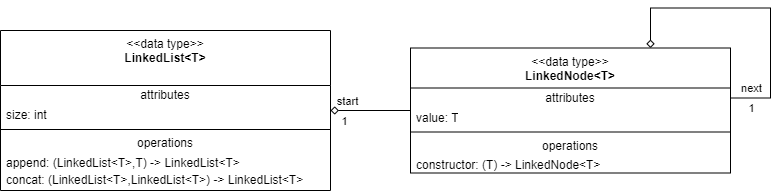

The diagram above was exported from draw.io. Its source (the exported page's mxGraphModel, read from the mxfile embedded in the PNG):
<mxGraphModel dx="1948" dy="988" grid="1" gridSize="10" guides="1" tooltips="1" connect="1" arrows="1" fold="1" page="1" pageScale="1" pageWidth="850" pageHeight="1100" math="0" shadow="0">
  <root>
    <mxCell id="0" />
    <mxCell id="1" parent="0" />
    <mxCell id="Mss6xr1tqjXJhN6sx3Pm-32" style="edgeStyle=orthogonalEdgeStyle;rounded=0;orthogonalLoop=1;jettySize=auto;html=1;endArrow=diamond;endFill=0;" parent="1" source="Mss6xr1tqjXJhN6sx3Pm-11" target="Mss6xr1tqjXJhN6sx3Pm-19" edge="1">
      <mxGeometry relative="1" as="geometry">
        <mxPoint x="120" y="885" as="targetPoint" />
      </mxGeometry>
    </mxCell>
    <mxCell id="Mss6xr1tqjXJhN6sx3Pm-35" value="start" style="edgeLabel;html=1;align=center;verticalAlign=middle;resizable=0;points=[];" parent="Mss6xr1tqjXJhN6sx3Pm-32" vertex="1" connectable="0">
      <mxGeometry x="0.7653" y="-4" relative="1" as="geometry">
        <mxPoint x="7" y="-6" as="offset" />
      </mxGeometry>
    </mxCell>
    <mxCell id="Mss6xr1tqjXJhN6sx3Pm-46" value="1" style="edgeLabel;html=1;align=center;verticalAlign=middle;resizable=0;points=[];" parent="Mss6xr1tqjXJhN6sx3Pm-32" vertex="1" connectable="0">
      <mxGeometry x="0.6837" y="4" relative="1" as="geometry">
        <mxPoint y="6" as="offset" />
      </mxGeometry>
    </mxCell>
    <mxCell id="Mss6xr1tqjXJhN6sx3Pm-11" value="&amp;lt;&amp;lt;data type&amp;gt;&amp;gt;&lt;br&gt;&lt;b&gt;LinkedNode&amp;lt;T&amp;gt;&lt;/b&gt;&lt;div&gt;&lt;br&gt;&lt;/div&gt;" style="swimlane;fontStyle=0;align=center;verticalAlign=top;childLayout=stackLayout;horizontal=1;startSize=40;horizontalStack=0;resizeParent=1;resizeParentMax=0;resizeLast=0;collapsible=0;marginBottom=0;html=1;whiteSpace=wrap;" parent="1" vertex="1">
      <mxGeometry x="200" y="817.5" width="320" height="125" as="geometry" />
    </mxCell>
    <mxCell id="Mss6xr1tqjXJhN6sx3Pm-28" style="edgeStyle=orthogonalEdgeStyle;rounded=0;orthogonalLoop=1;jettySize=auto;html=1;entryX=0.75;entryY=0;entryDx=0;entryDy=0;exitX=1;exitY=0.5;exitDx=0;exitDy=0;endArrow=diamond;endFill=0;" parent="Mss6xr1tqjXJhN6sx3Pm-11" target="Mss6xr1tqjXJhN6sx3Pm-11" edge="1">
      <mxGeometry relative="1" as="geometry">
        <mxPoint x="320" y="90" as="sourcePoint" />
        <Array as="points">
          <mxPoint x="320" y="50" />
          <mxPoint x="360" y="50" />
          <mxPoint x="360" y="-40" />
          <mxPoint x="240" y="-40" />
        </Array>
      </mxGeometry>
    </mxCell>
    <mxCell id="Mss6xr1tqjXJhN6sx3Pm-34" value="next" style="edgeLabel;html=1;align=center;verticalAlign=middle;resizable=0;points=[];" parent="Mss6xr1tqjXJhN6sx3Pm-28" vertex="1" connectable="0">
      <mxGeometry x="-0.6121" relative="1" as="geometry">
        <mxPoint x="-4" y="-10" as="offset" />
      </mxGeometry>
    </mxCell>
    <mxCell id="Mss6xr1tqjXJhN6sx3Pm-45" value="1" style="edgeLabel;html=1;align=center;verticalAlign=middle;resizable=0;points=[];" parent="Mss6xr1tqjXJhN6sx3Pm-28" vertex="1" connectable="0">
      <mxGeometry x="-0.2727" y="-1" relative="1" as="geometry">
        <mxPoint x="-21" y="50" as="offset" />
      </mxGeometry>
    </mxCell>
    <mxCell id="Mss6xr1tqjXJhN6sx3Pm-12" value="attributes" style="text;html=1;strokeColor=none;fillColor=none;align=center;verticalAlign=middle;spacingLeft=4;spacingRight=4;overflow=hidden;rotatable=0;points=[[0,0.5],[1,0.5]];portConstraint=eastwest;whiteSpace=wrap;" parent="Mss6xr1tqjXJhN6sx3Pm-11" vertex="1">
      <mxGeometry y="40" width="320" height="20" as="geometry" />
    </mxCell>
    <mxCell id="Mss6xr1tqjXJhN6sx3Pm-13" value="value: T" style="text;html=1;strokeColor=none;fillColor=none;align=left;verticalAlign=middle;spacingLeft=4;spacingRight=4;overflow=hidden;rotatable=0;points=[[0,0.5],[1,0.5]];portConstraint=eastwest;whiteSpace=wrap;" parent="Mss6xr1tqjXJhN6sx3Pm-11" vertex="1">
      <mxGeometry y="60" width="320" height="20" as="geometry" />
    </mxCell>
    <mxCell id="Mss6xr1tqjXJhN6sx3Pm-15" value="" style="line;strokeWidth=1;fillColor=none;align=left;verticalAlign=middle;spacingTop=-1;spacingLeft=3;spacingRight=3;rotatable=0;labelPosition=right;points=[];portConstraint=eastwest;" parent="Mss6xr1tqjXJhN6sx3Pm-11" vertex="1">
      <mxGeometry y="80" width="320" height="8" as="geometry" />
    </mxCell>
    <mxCell id="Mss6xr1tqjXJhN6sx3Pm-16" value="operations" style="text;html=1;strokeColor=none;fillColor=none;align=center;verticalAlign=middle;spacingLeft=4;spacingRight=4;overflow=hidden;rotatable=0;points=[[0,0.5],[1,0.5]];portConstraint=eastwest;whiteSpace=wrap;" parent="Mss6xr1tqjXJhN6sx3Pm-11" vertex="1">
      <mxGeometry y="88" width="320" height="20" as="geometry" />
    </mxCell>
    <mxCell id="Mss6xr1tqjXJhN6sx3Pm-47" value="constructor: (T) -&amp;gt; LinkedNode&amp;lt;T&amp;gt;" style="text;html=1;strokeColor=none;fillColor=none;align=left;verticalAlign=middle;spacingLeft=4;spacingRight=4;overflow=hidden;rotatable=0;points=[[0,0.5],[1,0.5]];portConstraint=eastwest;whiteSpace=wrap;" parent="Mss6xr1tqjXJhN6sx3Pm-11" vertex="1">
      <mxGeometry y="108" width="320" height="17" as="geometry" />
    </mxCell>
    <mxCell id="Mss6xr1tqjXJhN6sx3Pm-19" value="&amp;lt;&amp;lt;data type&amp;gt;&amp;gt;&lt;br&gt;&lt;b&gt;LinkedList&amp;lt;T&amp;gt;&lt;/b&gt;&lt;div&gt;&lt;br/&gt;&lt;/div&gt;" style="swimlane;fontStyle=0;align=center;verticalAlign=top;childLayout=stackLayout;horizontal=1;startSize=55;horizontalStack=0;resizeParent=1;resizeParentMax=0;resizeLast=0;collapsible=0;marginBottom=0;html=1;whiteSpace=wrap;" parent="1" vertex="1">
      <mxGeometry x="-210" y="800" width="330" height="160" as="geometry" />
    </mxCell>
    <mxCell id="Mss6xr1tqjXJhN6sx3Pm-20" value="attributes" style="text;html=1;strokeColor=none;fillColor=none;align=center;verticalAlign=middle;spacingLeft=4;spacingRight=4;overflow=hidden;rotatable=0;points=[[0,0.5],[1,0.5]];portConstraint=eastwest;whiteSpace=wrap;" parent="Mss6xr1tqjXJhN6sx3Pm-19" vertex="1">
      <mxGeometry y="55" width="330" height="20" as="geometry" />
    </mxCell>
    <mxCell id="Mss6xr1tqjXJhN6sx3Pm-30" value="size: int" style="text;html=1;strokeColor=none;fillColor=none;align=left;verticalAlign=middle;spacingLeft=4;spacingRight=4;overflow=hidden;rotatable=0;points=[[0,0.5],[1,0.5]];portConstraint=eastwest;whiteSpace=wrap;" parent="Mss6xr1tqjXJhN6sx3Pm-19" vertex="1">
      <mxGeometry y="75" width="330" height="20" as="geometry" />
    </mxCell>
    <mxCell id="Mss6xr1tqjXJhN6sx3Pm-24" value="" style="line;strokeWidth=1;fillColor=none;align=left;verticalAlign=middle;spacingTop=-1;spacingLeft=3;spacingRight=3;rotatable=0;labelPosition=right;points=[];portConstraint=eastwest;" parent="Mss6xr1tqjXJhN6sx3Pm-19" vertex="1">
      <mxGeometry y="95" width="330" height="8" as="geometry" />
    </mxCell>
    <mxCell id="Mss6xr1tqjXJhN6sx3Pm-25" value="operations" style="text;html=1;strokeColor=none;fillColor=none;align=center;verticalAlign=middle;spacingLeft=4;spacingRight=4;overflow=hidden;rotatable=0;points=[[0,0.5],[1,0.5]];portConstraint=eastwest;whiteSpace=wrap;" parent="Mss6xr1tqjXJhN6sx3Pm-19" vertex="1">
      <mxGeometry y="103" width="330" height="20" as="geometry" />
    </mxCell>
    <mxCell id="Mss6xr1tqjXJhN6sx3Pm-17" value="append: (LinkedList&amp;lt;T&amp;gt;,T) -&amp;gt; LinkedList&amp;lt;T&amp;gt;" style="text;html=1;strokeColor=none;fillColor=none;align=left;verticalAlign=middle;spacingLeft=4;spacingRight=4;overflow=hidden;rotatable=0;points=[[0,0.5],[1,0.5]];portConstraint=eastwest;whiteSpace=wrap;" parent="Mss6xr1tqjXJhN6sx3Pm-19" vertex="1">
      <mxGeometry y="123" width="330" height="17" as="geometry" />
    </mxCell>
    <mxCell id="Mss6xr1tqjXJhN6sx3Pm-18" value="concat: (LinkedList&amp;lt;T&amp;gt;,LinkedList&amp;lt;T&amp;gt;) -&amp;gt; LinkedList&amp;lt;T&amp;gt;" style="text;html=1;strokeColor=none;fillColor=none;align=left;verticalAlign=middle;spacingLeft=4;spacingRight=4;overflow=hidden;rotatable=0;points=[[0,0.5],[1,0.5]];portConstraint=eastwest;whiteSpace=wrap;" parent="Mss6xr1tqjXJhN6sx3Pm-19" vertex="1">
      <mxGeometry y="140" width="330" height="20" as="geometry" />
    </mxCell>
  </root>
</mxGraphModel>